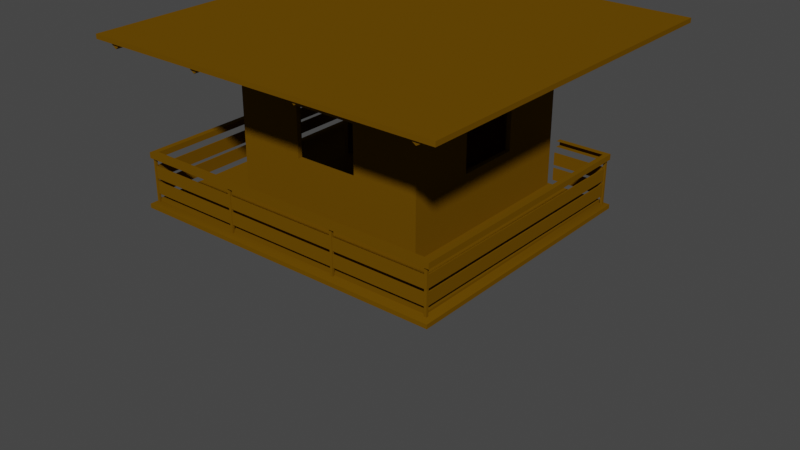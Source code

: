 # Source: House.blend  (saved by Blender 2.80.75; exported with 4.5.12 LTS)
import bpy
from mathutils import Matrix  # noqa: F401  (used for matrix-valued properties, if any)

bpy.ops.wm.read_factory_settings(use_empty=True)
scene = bpy.context.scene
scene.name = 'Scene'

# ---- collections
col_collection = bpy.data.collections.new('Collection'); scene.collection.children.link(col_collection)

# ---- images (referenced by path relative to the original .blend; pixels are not part of the script)
import os
ASSET_DIR = os.environ.get("B2B_ASSET_DIR", "")  # directory of the original .blend (textures are referenced by path, not embedded)
HERE = os.path.dirname(os.path.abspath(__file__))  # packed textures are extracted next to this script under _unpacked/

def load_image(name, relpath, width, height, colorspace="sRGB"):
    """Load a texture the original file referenced (path relative to the .blend, or extracted next to this script)."""
    p = next((c for c in (os.path.join(HERE, relpath), os.path.join(ASSET_DIR, relpath)) if relpath and os.path.exists(c)), "")
    if p:
        img = bpy.data.images.load(p, check_existing=True)
        img.name = name
    else:  # same state as the original file: an image datablock whose file is absent (Cycles renders it pink)
        img = bpy.data.images.new(name, width, height)
        img.source = "FILE"
        img.filepath = "//" + (relpath or name)
    img.colorspace_settings.name = colorspace
    return img
img_wood_2_jpg_001 = load_image('wood 2.jpg.001', 'wood 2.jpg', 1024, 1024, 'sRGB')

# ---- materials (node trees are filled in below, after node groups)
mat_material = bpy.data.materials.new('Material')
mat_material.use_transparent_shadow = False
mat_material.diffuse_color = (0.1424, 0.06906, 0.001173, 1.0)

# ---- material node trees

# ---- world
world_world = bpy.data.worlds.new('World'); scene.world = world_world
world_world.use_nodes = True; world_world.node_tree.nodes.clear()
_N = world_world.node_tree.nodes; _L = world_world.node_tree.links
n0 = _N.new('ShaderNodeOutputWorld'); n0.name = 'World Output'; n0.location = (300, 300)
n1 = _N.new('ShaderNodeBackground'); n1.name = 'Background'; n1.location = (10, 300)
n1.inputs[0].default_value = (0.05088, 0.05088, 0.05088, 1.0)
_L.new(n1.outputs[0], n0.inputs[0])
n0.is_active_output = True
world_world.color = (0.05088, 0.05088, 0.05088)
world_world.use_sun_shadow = False
world_world.sun_shadow_jitter_overblur = 0.0

# ---- meshes
me_watchtower = bpy.data.meshes.new('watchtower')
me_watchtower.from_pydata([(-2.111, 2.111, 7.596), (2.111, 2.111, 7.596), (2.111, -2.111, 7.596), (-2.111, -2.111, 7.596), (2.111, -2.111, 7.648), (-2.111, -2.111, 7.648), (-2.111, 2.111, 7.648), (2.111, 2.111, 7.648), (-1.136, -1.136, 5.834), (1.136, -1.136, 5.834), (-1.136, -1.136, 7.625), (1.136, -1.136, 7.625), (-1.136, 1.136, 5.834), (1.136, 1.136, 5.834), (-1.136, 1.136, 7.625), (1.136, 1.136, 7.625), (-1.083, -1.083, 5.834), (1.083, -1.083, 5.834), (-1.083, -1.083, 7.411), (1.083, -1.083, 7.411), (-1.083, 1.082, 5.834), (1.083, 1.082, 5.834), (1.083, 1.082, 7.411), (-1.083, 1.082, 7.411), (-0.3698, -1.136, 7.043), (0.3698, -1.136, 7.043), (-0.3698, 1.136, 7.043), (0.3698, 1.136, 7.043), (1.136, 0.3697, 7.043), (1.136, -0.3699, 7.043), (-1.136, -0.3699, 7.043), (-1.136, 0.3697, 7.043), (-0.3698, -1.083, 7.043), (0.3698, -1.083, 7.043), (-0.3698, 1.082, 7.043), (0.3698, 1.082, 7.043), (1.083, 0.3697, 7.043), (1.083, -0.3699, 7.043), (-1.083, 0.3697, 7.043), (-1.083, -0.3699, 7.043), (-0.3698, -1.136, 6.477), (0.3698, -1.136, 6.477), (-0.3698, 1.136, 6.477), (0.3698, 1.136, 6.477), (1.136, 0.3697, 6.477), (1.136, -0.3699, 6.477), (-1.136, -0.3699, 5.834), (-1.136, 0.3697, 5.834), (-0.3698, -1.083, 6.477), (0.3698, -1.083, 6.477), (-0.3698, 1.082, 6.477), (0.3698, 1.082, 6.477), (1.083, 0.3697, 6.477), (1.083, -0.3699, 6.477), (-1.083, 0.3697, 5.834), (-1.083, -0.3699, 5.834), (-1.089, 1.086, 5.773), (-1.146, -1.129, 5.819), (-1.089, -1.09, 5.773), (-1.129, 1.089, 5.773), (-1.129, 1.146, 5.819), (1.174, 1.146, 5.819), (1.113, 1.129, 5.744), (-1.139, 1.13, 5.778), (-1.139, 1.782, 5.778), (-1.161, 1.789, 5.773), (-1.817, 1.789, 5.773), (-1.817, 1.789, 5.834), (-1.161, 1.789, 5.834), (1.77, -1.774, 5.773), (-1.817, -1.777, 5.834), (1.77, 1.166, 5.834), (1.77, -1.774, 5.834), (1.801, -1.775, 5.801), (1.801, -1.803, 5.795), (1.772, -1.803, 5.795), (1.772, -1.775, 5.808), (1.801, -1.775, 6.339), (1.801, -1.803, 6.339), (1.772, -1.803, 6.339), (1.772, -1.775, 6.339), (-1.797, 1.785, 5.899), (-1.797, 1.785, 6.04), (-1.797, 1.801, 6.04), (-1.797, 1.801, 5.899), (-1.148, 1.785, 5.899), (-1.148, 1.785, 6.04), (-1.148, 1.801, 6.04), (-1.148, 1.801, 5.899), (1.772, -1.796, 6.213), (1.772, -1.796, 6.074), (1.772, -1.782, 6.074), (1.772, -1.782, 6.213), (-1.797, -1.796, 6.213), (-1.797, -1.796, 6.074), (-1.797, -1.782, 6.074), (-1.797, -1.782, 6.213), (1.772, -1.796, 6.038), (1.772, -1.796, 5.899), (1.772, -1.782, 5.899), (1.772, -1.782, 6.038), (-1.797, -1.796, 6.038), (-1.797, -1.796, 5.899), (-1.797, -1.782, 5.899), (-1.797, -1.782, 6.038), (-1.805, 1.779, 6.213), (-1.805, 1.779, 6.074), (-1.817, 1.779, 6.074), (-1.817, 1.779, 6.213), (-1.805, -1.775, 6.213), (-1.805, -1.775, 6.074), (-1.817, -1.775, 6.074), (-1.817, -1.775, 6.213), (-1.805, 1.779, 6.038), (-1.805, 1.779, 5.899), (-1.817, 1.779, 5.899), (-1.817, 1.779, 6.038), (-1.805, -1.775, 6.038), (-1.805, -1.775, 5.899), (-1.817, -1.775, 5.899), (-1.817, -1.775, 6.038), (-0.6674, -1.775, 5.794), (-0.6674, -1.803, 5.794), (-0.6958, -1.803, 5.794), (-0.6958, -1.775, 5.794), (-0.6674, -1.775, 6.339), (-0.6674, -1.803, 6.339), (-0.6958, -1.803, 6.339), (-0.6958, -1.775, 6.339), (-1.119, 1.807, 5.78), (-1.119, 1.779, 5.78), (-1.148, 1.779, 5.78), (-1.148, 1.807, 5.78), (-1.119, 1.807, 6.339), (-1.119, 1.779, 6.339), (-1.148, 1.779, 6.339), (-1.148, 1.807, 6.339), (-1.797, 0.01614, 5.805), (-1.797, -0.01228, 5.805), (-1.825, -0.01228, 5.805), (-1.825, 0.01614, 5.805), (-1.797, 0.01614, 6.339), (-1.797, -0.01228, 6.339), (-1.825, -0.01228, 6.339), (-1.825, 0.01614, 6.339), (-1.797, -1.775, 5.805), (-1.797, -1.803, 5.794), (-1.825, -1.803, 5.794), (-1.825, -1.775, 5.805), (-1.797, -1.775, 6.339), (-1.797, -1.803, 6.339), (-1.825, -1.803, 6.339), (-1.825, -1.775, 6.339), (-1.797, 1.807, 5.793), (-1.797, 1.779, 5.805), (-1.825, 1.779, 5.803), (-1.825, 1.807, 5.794), (-1.797, 1.807, 6.339), (-1.797, 1.779, 6.339), (-1.825, 1.779, 6.339), (-1.825, 1.807, 6.339), (1.835, -1.823, 3.748), (1.778, -1.138, 3.748), (-1.159, 1.76, 6.301), (-1.131, 1.76, 6.365), (-1.131, 1.831, 6.365), (-1.159, 1.831, 6.301), (-1.785, 1.76, 6.365), (-1.785, 1.76, 6.301), (-1.851, 1.831, 6.365), (-1.851, 1.831, 6.301), (-1.785, -1.758, 6.301), (-1.785, -1.758, 6.365), (-1.851, -1.823, 6.365), (-1.851, -1.823, 6.301), (1.778, -1.758, 6.365), (1.835, -1.823, 6.365), (1.835, -1.823, 6.301), (1.778, -1.758, 6.301), (1.778, 1.122, 6.365), (1.835, 1.189, 6.365), (1.835, 1.189, 6.301), (1.778, 1.122, 6.301), (1.221, 1.122, 6.365), (1.221, 1.189, 6.365), (1.221, 1.189, 6.301), (1.849, -1.138, 3.169), (-1.817, 1.783, 5.808), (-1.817, -1.777, 5.808), (-1.867, -1.873, 5.788), (1.77, -1.774, 5.808), (1.862, -1.873, 5.788), (1.862, -1.873, 5.74), (1.862, 1.214, 5.74), (1.77, 1.166, 5.809), (1.862, 1.214, 5.788), (1.221, 1.166, 5.808), (1.221, 1.214, 5.788), (1.221, 1.214, 5.74), (1.779, -1.775, 6.038), (1.779, -1.775, 5.899), (1.792, -1.775, 5.899), (1.792, -1.775, 6.038), (1.794, 1.133, 6.038), (1.794, 1.133, 5.899), (1.807, 1.133, 5.899), (1.807, 1.133, 6.038), (1.779, -1.775, 6.213), (1.779, -1.775, 6.074), (1.792, -1.775, 6.074), (1.792, -1.775, 6.213), (1.794, 1.133, 6.213), (1.794, 1.133, 6.074), (1.807, 1.133, 6.074), (1.807, 1.133, 6.213), (0.6596, -1.775, 6.339), (0.6596, -1.803, 6.339), (0.688, -1.803, 6.339), (0.688, -1.775, 6.339), (0.6596, -1.775, 5.794), (0.6596, -1.803, 5.794), (0.688, -1.803, 5.794), (0.688, -1.775, 5.794), (1.818, 1.162, 5.793), (1.818, 1.133, 5.793), (1.789, 1.133, 5.803), (1.789, 1.162, 5.803), (1.818, 1.162, 6.315), (1.818, 1.133, 6.315), (1.789, 1.133, 6.315), (1.789, 1.162, 6.315), (1.191, 1.153, 5.899), (1.191, 1.142, 5.899), (1.191, 1.142, 6.04), (1.191, 1.153, 6.04), (1.789, 1.153, 5.899), (1.789, 1.142, 5.899), (1.789, 1.142, 6.04), (1.789, 1.153, 6.04), (1.77, 1.166, 5.773), (1.221, 1.166, 5.773), (-1.161, 1.166, 5.834), (1.789, 1.153, 6.217), (1.789, 1.142, 6.217), (1.789, 1.142, 6.076), (1.789, 1.153, 6.076), (1.191, 1.153, 6.217), (1.191, 1.142, 6.217), (1.191, 1.142, 6.076), (1.191, 1.153, 6.076), (-1.148, 1.801, 6.076), (-1.148, 1.801, 6.217), (-1.148, 1.785, 6.217), (-1.148, 1.785, 6.076), (-1.797, 1.801, 6.076), (-1.797, 1.801, 6.217), (-1.797, 1.785, 6.217), (-1.797, 1.785, 6.076), (1.834, 2.089, 7.586), (1.969, 2.089, 7.586), (1.9, 2.089, 7.544), (1.9, -2.086, 7.544), (1.969, -2.086, 7.586), (1.834, -2.086, 7.586), (-1.785, -2.086, 7.586), (-1.912, -2.086, 7.586), (-1.848, -2.086, 7.538), (-1.848, 2.089, 7.538), (-1.912, 2.089, 7.586), (-1.785, 2.089, 7.586), (0.6305, 2.093, 7.599), (0.5027, 2.093, 7.599), (0.5674, 2.093, 7.55), (0.5674, -2.083, 7.55), (0.5027, -2.083, 7.599), (0.6305, -2.083, 7.599), (-0.6445, -2.085, 7.592), (-0.7723, -2.085, 7.592), (-0.7076, -2.085, 7.544), (-0.7076, 2.091, 7.544), (-0.7723, 2.091, 7.592), (-0.6445, 2.091, 7.592), (2.111, 2.111, 7.596), (2.111, 2.111, 7.596), (2.111, -2.111, 7.596), (2.111, -2.111, 7.596), (-2.111, 2.111, 7.596), (-2.111, 2.111, 7.596), (-2.111, -2.111, 7.596), (-2.111, -2.111, 7.596), (-2.111, -2.111, 7.648), (-2.111, -2.111, 7.648), (2.111, -2.111, 7.648), (2.111, -2.111, 7.648), (-2.111, 2.111, 7.648), (-2.111, 2.111, 7.648), (2.111, 2.111, 7.648), (2.111, 2.111, 7.648), (-1.083, -1.083, 7.411), (-1.083, -1.083, 7.411), (1.083, -1.083, 7.411), (1.083, -1.083, 7.411), (-1.083, 1.082, 7.411), (-1.083, 1.082, 7.411), (-0.3698, -1.136, 7.043), (-0.3698, -1.136, 7.043), (0.3698, -1.136, 7.043), (0.3698, -1.136, 7.043), (-0.3698, 1.136, 7.043), (-0.3698, 1.136, 7.043), (0.3698, 1.136, 7.043), (0.3698, 1.136, 7.043), (1.136, 0.3697, 7.043), (1.136, 0.3697, 7.043), (1.136, -0.3699, 7.043), (1.136, -0.3699, 7.043), (-1.136, -0.3699, 7.043), (-1.136, -0.3699, 7.043), (-1.136, 0.3697, 7.043), (-1.136, 0.3697, 7.043), (-0.3698, -1.083, 7.043), (-0.3698, -1.083, 7.043), (0.3698, -1.083, 7.043), (0.3698, -1.083, 7.043), (-0.3698, 1.082, 7.043), (-0.3698, 1.082, 7.043), (0.3698, 1.082, 7.043), (0.3698, 1.082, 7.043), (1.083, 0.3697, 7.043), (1.083, 0.3697, 7.043), (1.083, -0.3699, 7.043), (1.083, -0.3699, 7.043), (-1.083, 0.3697, 7.043), (-1.083, 0.3697, 7.043), (-1.083, -0.3699, 7.043), (-1.083, -0.3699, 7.043), (-0.3698, -1.136, 6.477), (-0.3698, -1.136, 6.477), (0.3698, -1.136, 6.477), (0.3698, -1.136, 6.477), (-0.3698, 1.136, 6.477), (-0.3698, 1.136, 6.477), (0.3698, 1.136, 6.477), (0.3698, 1.136, 6.477), (1.136, 0.3697, 6.477), (1.136, 0.3697, 6.477), (1.136, -0.3699, 6.477), (1.136, -0.3699, 6.477), (-1.136, -0.3699, 5.834), (-1.136, 0.3697, 5.834), (-0.3698, -1.083, 6.477), (-0.3698, -1.083, 6.477), (0.3698, -1.083, 6.477), (0.3698, -1.083, 6.477), (-0.3698, 1.082, 6.477), (-0.3698, 1.082, 6.477), (0.3698, 1.082, 6.477), (0.3698, 1.082, 6.477), (1.083, 0.3697, 6.477), (1.083, 0.3697, 6.477), (1.083, -0.3699, 6.477), (1.083, -0.3699, 6.477), (-1.083, 0.3697, 5.834), (-1.083, -0.3699, 5.834), (1.083, 1.082, 7.411), (1.083, 1.082, 7.411), (1.136, 1.136, 5.834), (1.136, 1.136, 7.625), (1.136, -1.136, 5.834), (1.136, -1.136, 7.625), (-1.136, 1.136, 5.834), (-1.136, 1.136, 7.625), (-1.136, -1.136, 5.834), (-1.136, -1.136, 7.625), (1.083, -1.083, 5.834), (-1.083, -1.083, 5.834), (1.083, 1.082, 5.834), (-1.083, 1.082, 5.834), (-1.129, 1.113, 5.744), (-1.139, 1.782, 5.728), (-1.139, 1.13, 5.728), (-0.9384, 1.13, 5.778), (-1.139, 1.13, 5.778), (-1.161, 1.789, 5.773), (-1.161, 1.789, 5.773), (-1.817, 1.789, 5.773), (-1.817, 1.789, 5.773), (-1.817, 1.789, 5.834), (-1.817, 1.789, 5.834), (-1.161, 1.789, 5.834), (-1.161, 1.789, 5.834), (1.77, -1.774, 5.773), (1.77, -1.774, 5.773), (1.77, -1.774, 5.773), (-1.817, -1.777, 5.773), (-1.817, -1.777, 5.773), (-1.817, -1.777, 5.834), (-1.817, -1.777, 5.834), (1.77, -1.774, 5.834), (1.77, -1.774, 5.834), (1.77, 1.166, 5.834), (1.77, 1.166, 5.834), (1.801, -1.803, 5.795), (1.801, -1.803, 6.339), (1.801, -1.775, 5.801), (1.801, -1.775, 6.339), (1.772, -1.803, 5.795), (1.772, -1.803, 6.339), (1.772, -1.775, 5.808), (1.772, -1.775, 6.339), (-1.797, 1.785, 6.04), (-1.148, 1.785, 6.04), (-1.797, 1.785, 5.899), (-1.148, 1.785, 5.899), (-1.797, 1.801, 6.04), (-1.148, 1.801, 6.04), (-1.797, 1.801, 5.899), (-1.148, 1.801, 5.899), (1.772, -1.796, 6.074), (-1.797, -1.796, 6.074), (1.772, -1.796, 6.213), (-1.797, -1.796, 6.213), (1.772, -1.782, 6.074), (-1.797, -1.782, 6.074), (1.772, -1.782, 6.213), (-1.797, -1.782, 6.213), (1.772, -1.796, 5.899), (-1.797, -1.796, 5.899), (1.772, -1.796, 6.038), (-1.797, -1.796, 6.038), (1.772, -1.782, 5.899), (-1.797, -1.782, 5.899), (1.772, -1.782, 6.038), (-1.797, -1.782, 6.038), (-1.805, 1.779, 6.074), (-1.805, -1.775, 6.074), (-1.805, 1.779, 6.213), (-1.805, -1.775, 6.213), (-1.817, 1.779, 6.074), (-1.817, -1.775, 6.074), (-1.817, 1.779, 6.213), (-1.817, -1.775, 6.213), (-1.805, 1.779, 5.899), (-1.805, -1.775, 5.899), (-1.805, 1.779, 6.038), (-1.805, -1.775, 6.038), (-1.817, 1.779, 5.899), (-1.817, -1.775, 5.899), (-1.817, 1.779, 6.038), (-1.817, -1.775, 6.038), (-0.6674, -1.803, 5.794), (-0.6674, -1.803, 6.339), (-0.6674, -1.775, 5.794), (-0.6674, -1.775, 6.339), (-0.6958, -1.803, 5.794), (-0.6958, -1.803, 6.339), (-0.6958, -1.775, 5.794), (-0.6958, -1.775, 6.339), (-1.119, 1.779, 5.78), (-1.119, 1.779, 6.339), (-1.119, 1.807, 5.78), (-1.119, 1.807, 6.339), (-1.148, 1.779, 5.78), (-1.148, 1.779, 6.339), (-1.148, 1.807, 5.78), (-1.148, 1.807, 6.339), (-1.797, -0.01228, 5.805), (-1.797, -0.01228, 6.339), (-1.797, 0.01614, 5.805), (-1.797, 0.01614, 6.339), (-1.825, -0.01228, 5.805), (-1.825, -0.01228, 6.339), (-1.825, 0.01614, 5.805), (-1.825, 0.01614, 6.339), (-1.797, -1.803, 5.794), (-1.797, -1.803, 6.339), (-1.797, -1.775, 5.805), (-1.797, -1.775, 6.339), (-1.825, -1.803, 5.794), (-1.825, -1.803, 6.339), (-1.825, -1.775, 5.805), (-1.825, -1.775, 6.339), (-1.797, 1.779, 5.805), (-1.797, 1.779, 6.339), (-1.797, 1.807, 5.793), (-1.797, 1.807, 6.339), (-1.825, 1.779, 5.803), (-1.825, 1.779, 6.339), (-1.825, 1.807, 5.794), (-1.825, 1.807, 6.339), (-1.159, 1.76, 6.301), (-1.159, 1.831, 6.301), (-1.131, 1.76, 6.365), (-1.785, 1.76, 6.365), (-1.785, 1.76, 6.365), (-1.851, -1.823, 6.365), (-1.851, -1.823, 6.365), (1.835, -1.823, 6.365), (1.835, -1.823, 6.365), (1.835, 1.189, 6.301), (1.835, 1.189, 6.301), (1.221, 1.189, 6.301), (1.778, 1.122, 6.301), (1.778, 1.122, 6.301), (1.221, 1.122, 6.301), (-1.817, 1.783, 5.808), (-1.867, -1.873, 5.788), (-1.867, -1.873, 5.788), (1.862, -1.873, 5.788), (1.862, -1.873, 5.788), (-1.867, -1.873, 5.74), (-1.867, -1.873, 5.74), (-1.817, -1.777, 5.785), (1.862, -1.873, 5.74), (1.862, 1.214, 5.74), (1.862, 1.214, 5.74), (1.862, 1.214, 5.74), (1.779, -1.775, 6.038), (1.794, 1.133, 6.038), (1.779, -1.775, 5.899), (1.794, 1.133, 5.899), (1.792, -1.775, 6.038), (1.807, 1.133, 6.038), (1.792, -1.775, 5.899), (1.807, 1.133, 5.899), (1.779, -1.775, 6.213), (1.794, 1.133, 6.213), (1.779, -1.775, 6.074), (1.794, 1.133, 6.074), (1.792, -1.775, 6.213), (1.807, 1.133, 6.213), (1.792, -1.775, 6.074), (1.807, 1.133, 6.074), (0.6596, -1.775, 6.339), (0.6596, -1.775, 5.794), (0.6596, -1.803, 6.339), (0.6596, -1.803, 5.794), (0.688, -1.775, 6.339), (0.688, -1.775, 5.794), (0.688, -1.803, 6.339), (0.688, -1.803, 5.794), (1.818, 1.133, 5.793), (1.818, 1.133, 6.315), (1.818, 1.162, 5.793), (1.818, 1.162, 6.315), (1.789, 1.133, 5.803), (1.789, 1.133, 6.315), (1.789, 1.162, 5.803), (1.789, 1.162, 6.315), (1.191, 1.153, 5.899), (1.789, 1.153, 5.899), (1.191, 1.142, 5.899), (1.789, 1.142, 5.899), (1.191, 1.153, 6.04), (1.789, 1.153, 6.04), (1.191, 1.142, 6.04), (1.789, 1.142, 6.04), (1.778, -1.758, 6.301), (1.778, -1.758, 6.301), (1.835, 1.189, 6.365), (1.835, 1.189, 6.365), (-1.785, 1.76, 6.301), (-1.785, 1.76, 6.301), (-1.131, 1.831, 6.365), (-1.851, 1.831, 6.365), (-1.851, 1.831, 6.365), (1.221, 1.214, 5.74), (1.862, 1.214, 5.788), (1.862, 1.214, 5.788), (-1.867, 1.837, 5.788), (-1.867, 1.837, 5.788), (-1.867, 1.837, 5.74), (-1.785, -1.758, 6.301), (-1.785, -1.758, 6.301), (-1.851, 1.831, 6.301), (-1.851, 1.831, 6.301), (-1.851, -1.823, 6.301), (-1.851, -1.823, 6.301), (-1.785, -1.758, 6.365), (-1.785, -1.758, 6.365), (-1.817, 1.761, 5.785), (1.221, 1.214, 5.788), (1.778, -1.758, 6.365), (1.778, -1.758, 6.365), (1.778, 1.122, 6.365), (1.778, 1.122, 6.365), (1.835, -1.823, 6.301), (1.835, -1.823, 6.301), (1.221, 1.189, 6.365), (1.77, 1.166, 5.773), (1.77, 1.166, 5.773), (1.77, 1.166, 5.773), (1.77, 1.166, 5.773), (-1.161, 1.166, 5.773), (-1.161, 1.166, 5.773), (-1.161, 1.166, 5.834), (-1.161, 1.166, 5.834), (1.789, 1.142, 6.217), (1.191, 1.142, 6.217), (1.789, 1.153, 6.217), (1.191, 1.153, 6.217), (1.789, 1.142, 6.076), (1.191, 1.142, 6.076), (1.789, 1.153, 6.076), (1.191, 1.153, 6.076), (-1.148, 1.801, 6.076), (-1.797, 1.801, 6.076), (-1.148, 1.801, 6.217), (-1.797, 1.801, 6.217), (-1.148, 1.785, 6.076), (-1.797, 1.785, 6.076), (-1.148, 1.785, 6.217), (-1.797, 1.785, 6.217), (-1.145, 1.183, 6.365), (-1.145, 1.254, 6.365), (-1.145, 1.254, 6.301), (-1.145, 1.183, 6.301), (1.9, -2.086, 7.544), (1.9, -2.086, 7.544), (1.834, -2.086, 7.586), (1.969, -2.086, 7.586), (1.9, 2.089, 7.544), (1.9, 2.089, 7.544), (1.969, 2.089, 7.586), (1.834, 2.089, 7.586), (-1.848, 2.089, 7.538), (-1.848, 2.089, 7.538), (-1.785, 2.089, 7.586), (-1.912, 2.089, 7.586), (-1.848, -2.086, 7.538), (-1.848, -2.086, 7.538), (-1.912, -2.086, 7.586), (-1.785, -2.086, 7.586), (0.5674, -2.083, 7.55), (0.5674, -2.083, 7.55), (0.6305, -2.083, 7.599), (0.5027, -2.083, 7.599), (0.5674, 2.093, 7.55), (0.5674, 2.093, 7.55), (0.5027, 2.093, 7.599), (0.6305, 2.093, 7.599), (-0.7076, 2.091, 7.544), (-0.7076, 2.091, 7.544), (-0.6445, 2.091, 7.592), (-0.7723, 2.091, 7.592), (-0.7076, -2.085, 7.544), (-0.7076, -2.085, 7.544), (-0.7723, -2.085, 7.592), (-0.6445, -2.085, 7.592)], [(56, 58), (59, 378), (381, 63), (515, 239), (505, 580), (392, 512), (383, 386), (585, 502), (392, 239), (69, 590)], [(0, 1, 2, 3), (284, 4, 5, 288), (6, 286, 289, 290), (287, 294, 7, 282), (283, 296, 292, 285), (297, 295, 291, 293), (25, 11, 10, 24), (15, 27, 26, 14), (369, 29, 28, 367), (371, 31, 30, 373), (19, 33, 32, 18), (35, 22, 302, 34), (37, 300, 364, 36), (298, 39, 38, 23), (316, 318, 332, 334), (10, 8, 40, 24), (9, 41, 40, 8), (9, 11, 25, 41), (26, 42, 12, 14), (43, 13, 12, 42), (15, 13, 43, 27), (28, 44, 366, 367), (45, 368, 366, 44), (369, 368, 45, 29), (372, 373, 30, 46), (371, 370, 47, 31), (32, 48, 16, 18), (49, 17, 16, 48), (19, 17, 49, 33), (50, 34, 302, 20), (21, 51, 50, 20), (21, 22, 35, 51), (52, 36, 364, 376), (374, 53, 52, 376), (374, 300, 37, 53), (38, 54, 377, 23), (298, 375, 55, 39), (362, 333, 319, 349), (348, 317, 335, 363), (310, 342, 356, 326), (340, 354, 357, 343), (308, 324, 355, 341), (309, 311, 327, 325), (304, 320, 322, 306), (307, 323, 352, 338), (336, 339, 353, 350), (337, 351, 321, 305), (344, 358, 360, 346), (314, 347, 361, 330), (312, 315, 331, 328), (345, 313, 329, 359), (299, 303, 365, 301), (380, 382, 64, 379), (394, 70, 67, 385), (66, 387, 68, 65), (400, 592, 593, 595), (591, 71, 72, 391), (393, 398, 396, 395), (399, 401, 241, 397), (73, 77, 78, 402), (74, 403, 79, 75), (406, 407, 80, 408), (405, 404, 76, 409), (81, 85, 86, 410), (82, 411, 87, 83), (414, 415, 88, 416), (413, 412, 84, 417), (89, 93, 94, 418), (90, 419, 95, 91), (422, 423, 96, 424), (421, 420, 92, 425), (97, 101, 102, 426), (98, 427, 103, 99), (430, 431, 104, 432), (429, 428, 100, 433), (105, 109, 110, 434), (106, 435, 111, 107), (438, 439, 112, 440), (437, 436, 108, 441), (113, 117, 118, 442), (114, 443, 119, 115), (446, 447, 120, 448), (445, 444, 116, 449), (121, 125, 126, 450), (122, 451, 127, 123), (454, 455, 128, 456), (453, 452, 124, 457), (129, 133, 134, 458), (130, 459, 135, 131), (462, 463, 136, 464), (461, 460, 132, 465), (137, 141, 142, 466), (138, 467, 143, 139), (470, 471, 144, 472), (469, 468, 140, 473), (145, 149, 150, 474), (146, 475, 151, 147), (478, 479, 152, 480), (477, 476, 148, 481), (153, 157, 158, 482), (154, 483, 159, 155), (486, 487, 160, 488), (485, 484, 156, 489), (164, 167, 168, 163), (165, 169, 494, 492), (166, 574, 564, 563), (490, 562, 575, 491), (493, 578, 171, 561), (169, 173, 172, 494), (170, 174, 495, 565), (562, 573, 577, 575), (579, 583, 558, 572), (173, 176, 582, 172), (576, 587, 497, 496), (573, 557, 586, 577), (175, 584, 503, 178), (176, 180, 179, 582), (177, 500, 559, 498), (557, 182, 181, 586), (180, 588, 183, 179), (499, 185, 184, 560), (182, 504, 501, 181), (569, 189, 188, 187), (571, 511, 506, 570), (189, 191, 190, 188), (510, 513, 508, 507), (191, 195, 194, 190), (192, 193, 567, 509), (195, 581, 196, 194), (514, 198, 197, 568), (202, 206, 203, 199), (204, 200, 517, 518), (205, 201, 519, 520), (522, 521, 523, 524), (210, 214, 211, 207), (212, 208, 525, 526), (213, 209, 527, 528), (530, 529, 531, 532), (218, 222, 219, 215), (220, 216, 533, 534), (221, 217, 535, 536), (538, 537, 539, 540), (223, 227, 228, 541), (224, 542, 229, 225), (545, 546, 230, 547), (544, 543, 226, 548), (234, 238, 235, 231), (236, 232, 549, 550), (237, 233, 551, 552), (554, 553, 555, 556), (566, 516, 589, 240), (241, 389, 388), (388, 397, 241), (384, 390, 596, 594), (242, 246, 247, 597), (243, 598, 248, 244), (601, 602, 249, 603), (600, 599, 245, 604), (253, 257, 254, 250), (255, 251, 605, 606), (256, 252, 607, 608), (610, 609, 611, 612), (613, 614, 615, 616), (259, 262, 617, 260), (621, 261, 263, 258), (265, 268, 625, 266), (629, 267, 269, 264), (618, 620, 619), (632, 631, 630), (626, 628, 627), (624, 623, 622), (637, 271, 270), (275, 274, 273), (633, 272, 640, 635), (636, 639, 638, 634), (277, 280, 641, 278), (645, 279, 281, 276), (648, 647, 646), (642, 644, 643)])
me_watchtower.polygons.foreach_set('use_smooth', [True] * 179)
_uv = me_watchtower.uv_layers.new(name='Bake')
_uv.uv.foreach_set('vector', [0.263, 0.0004118, 0.263, 0.263, 0.0004119, 0.263, 0.0004118, 0.0004119, 0.1071, 0.8236, 0.1059, 0.8341, 0.02425, 0.8341, 0.02549, 0.8236, 0.7185, 0.8757, 0.7172, 0.8862, 0.6356, 0.8862, 0.6368, 0.8757, 0.4877, 0.3732, 0.4889, 0.3627, 0.5705, 0.3627, 0.5693, 0.3732, 0.881, 0.2754, 0.8798, 0.2859, 0.7981, 0.2859, 0.7994, 0.2754, 0.263, 0.5263, 0.0004119, 0.5263, 0.0004118, 0.2638, 0.263, 0.2638, 0.5813, 0.2268, 0.6289, 0.263, 0.4877, 0.263, 0.5353, 0.2268, 0.599, 0.1507, 0.5629, 0.1031, 0.5629, 0.0571, 0.599, 0.009444, 0.3992, 0.5977, 0.4469, 0.5616, 0.4929, 0.5616, 0.5406, 0.5977, 0.629, 0.3741, 0.5813, 0.4103, 0.5353, 0.4103, 0.4877, 0.3741, 0.6395, 0.621, 0.6166, 0.5767, 0.6166, 0.5307, 0.6395, 0.4863, 0.4895, 0.6738, 0.5339, 0.6967, 0.3992, 0.6967, 0.4436, 0.6738, 0.1726, 0.55, 0.1283, 0.5271, 0.263, 0.5271, 0.2186, 0.55, 0.4877, 0.3619, 0.532, 0.339, 0.578, 0.339, 0.6223, 0.3619, 0.01165, 0.9806, 0.04585, 0.9806, 0.04606, 0.9851, 0.01185, 0.9851, 0.4877, 0.263, 0.4877, 0.1516, 0.5353, 0.1916, 0.5353, 0.2268, 0.6289, 0.1516, 0.5813, 0.1916, 0.5353, 0.1916, 0.4877, 0.1516, 0.6289, 0.1516, 0.6289, 0.263, 0.5813, 0.2268, 0.5813, 0.1916, 0.5629, 0.0571, 0.5277, 0.0571, 0.4877, 0.009444, 0.599, 0.009444, 0.5277, 0.1031, 0.4877, 0.1507, 0.4877, 0.009444, 0.5277, 0.0571, 0.599, 0.1507, 0.4877, 0.1507, 0.5277, 0.1031, 0.5629, 0.1031, 0.4929, 0.5616, 0.4929, 0.5264, 0.5406, 0.4863, 0.5406, 0.5977, 0.4469, 0.5264, 0.3992, 0.4863, 0.5406, 0.4863, 0.4929, 0.5264, 0.3992, 0.5977, 0.3992, 0.4863, 0.4469, 0.5264, 0.4469, 0.5616, 0.4877, 0.4855, 0.4877, 0.3741, 0.5353, 0.4103, 0.5353, 0.4855, 0.629, 0.3741, 0.629, 0.4855, 0.5813, 0.4855, 0.5813, 0.4103, 0.6166, 0.5307, 0.5814, 0.5307, 0.5414, 0.4863, 0.6395, 0.4863, 0.5814, 0.5767, 0.5414, 0.621, 0.5414, 0.4863, 0.5814, 0.5307, 0.6395, 0.621, 0.5414, 0.621, 0.5814, 0.5767, 0.6166, 0.5767, 0.4436, 0.6386, 0.4436, 0.6738, 0.3992, 0.6967, 0.3992, 0.5986, 0.5339, 0.5986, 0.4895, 0.6386, 0.4436, 0.6386, 0.3992, 0.5986, 0.5339, 0.5986, 0.5339, 0.6967, 0.4895, 0.6738, 0.4895, 0.6386, 0.2186, 0.5852, 0.2186, 0.55, 0.263, 0.5271, 0.263, 0.6252, 0.1283, 0.6252, 0.1726, 0.5852, 0.2186, 0.5852, 0.263, 0.6252, 0.1283, 0.6252, 0.1283, 0.5271, 0.1726, 0.55, 0.1726, 0.5852, 0.578, 0.339, 0.578, 0.2638, 0.6223, 0.2638, 0.6223, 0.3619, 0.4877, 0.3619, 0.4877, 0.2638, 0.532, 0.2638, 0.532, 0.339, 0.6288, 0.3178, 0.6288, 0.3615, 0.6231, 0.3619, 0.6231, 0.3181, 0.6288, 0.2638, 0.6288, 0.3076, 0.6231, 0.3079, 0.6231, 0.2641, 0.5347, 0.6286, 0.5347, 0.5987, 0.5386, 0.5986, 0.5386, 0.6285, 0.5766, 0.962, 0.5769, 0.9575, 0.6112, 0.9575, 0.6109, 0.962, 0.4842, 0.04038, 0.4803, 0.04024, 0.4803, 0.01027, 0.4842, 0.01041, 0.9487, 0.9661, 0.9829, 0.9661, 0.9831, 0.9706, 0.9489, 0.9706, 0.5766, 0.9673, 0.5769, 0.9628, 0.6112, 0.9628, 0.6109, 0.9673, 0.4747, 0.04038, 0.4708, 0.04024, 0.4708, 0.01027, 0.4747, 0.01041, 0.5767, 0.9681, 0.611, 0.9681, 0.6112, 0.9726, 0.5769, 0.9726, 0.4756, 0.01027, 0.4795, 0.01041, 0.4795, 0.04038, 0.4756, 0.04024, 0.9838, 0.9577, 0.9836, 0.9621, 0.9493, 0.9621, 0.9496, 0.9577, 0.6297, 0.3387, 0.6297, 0.3088, 0.6336, 0.3087, 0.6336, 0.3386, 0.08128, 0.9851, 0.04708, 0.9851, 0.04688, 0.9806, 0.08108, 0.9806, 0.6336, 0.2779, 0.6336, 0.3078, 0.6297, 0.3079, 0.6297, 0.278, 0.2638, 0.4863, 0.3984, 0.4863, 0.3984, 0.621, 0.2638, 0.621, 0.9604, 0.9979, 0.9606, 0.9939, 0.9916, 0.9939, 0.9913, 0.9979, 0.8053, 0.887, 0.8065, 0.8766, 0.8867, 0.8766, 0.8856, 0.887, 0.613, 0.9866, 0.6132, 0.9822, 0.6473, 0.9822, 0.6472, 0.9866, 0.2727, 0.8818, 0.2717, 0.8912, 0.199, 0.8912, 0.2, 0.8818, 0.722, 0.8581, 0.7209, 0.8675, 0.6481, 0.8675, 0.6491, 0.8581, 0.8045, 0.8766, 0.8033, 0.887, 0.7228, 0.887, 0.724, 0.8766, 0.4868, 0.0414, 0.4868, 0.2242, 0.3045, 0.2242, 0.2638, 0.0412, 0.3287, 0.6672, 0.3287, 0.6885, 0.326, 0.6883, 0.326, 0.6668, 0.3203, 0.6892, 0.3203, 0.7106, 0.3175, 0.7107, 0.3175, 0.6893, 0.6326, 0.3984, 0.6325, 0.4203, 0.6298, 0.4205, 0.6298, 0.3996, 0.7092, 0.5704, 0.7092, 0.549, 0.712, 0.5494, 0.712, 0.5706, 0.9392, 0.1402, 0.9795, 0.1402, 0.9795, 0.149, 0.9392, 0.149, 0.3103, 0.7586, 0.3277, 0.7586, 0.3278, 0.7609, 0.3104, 0.7609, 0.9392, 0.1508, 0.9795, 0.1508, 0.9795, 0.1596, 0.9392, 0.1596, 0.7553, 0.2746, 0.738, 0.2746, 0.7378, 0.2723, 0.7552, 0.2723, 0.3859, 0.01624, 0.2647, 0.01624, 0.2638, 0.0004118, 0.3849, 0.000412, 0.5431, 0.8814, 0.506, 0.8814, 0.5057, 0.8765, 0.5428, 0.8765, 0.5214, 0.7133, 0.4002, 0.7133, 0.3992, 0.6975, 0.5204, 0.6975, 0.6403, 0.5714, 0.6774, 0.5738, 0.6774, 0.5787, 0.6403, 0.5763, 0.6635, 0.7204, 0.5423, 0.7204, 0.5414, 0.7046, 0.6626, 0.7046, 0.9777, 0.2449, 0.9405, 0.2449, 0.9402, 0.2401, 0.9774, 0.2401, 0.3859, 0.04038, 0.2647, 0.04038, 0.2638, 0.02455, 0.3849, 0.02455, 0.2125, 0.8496, 0.2495, 0.852, 0.2495, 0.8569, 0.2125, 0.8545, 0.6632, 0.737, 0.5423, 0.737, 0.5414, 0.7212, 0.6623, 0.7212, 0.2482, 0.8471, 0.2128, 0.8471, 0.2125, 0.8424, 0.2479, 0.8424, 0.5214, 0.7466, 0.4004, 0.7466, 0.3995, 0.7308, 0.5204, 0.7308, 0.2125, 0.8316, 0.2479, 0.8316, 0.2482, 0.8362, 0.2128, 0.8362, 0.5214, 0.7299, 0.4004, 0.7299, 0.3995, 0.7141, 0.5204, 0.7141, 0.2482, 0.8416, 0.2128, 0.8416, 0.2125, 0.837, 0.2479, 0.837, 0.2321, 0.7453, 0.1112, 0.7453, 0.1103, 0.7295, 0.2312, 0.7295, 0.2125, 0.8261, 0.2479, 0.8261, 0.2482, 0.8307, 0.2128, 0.8307, 0.5375, 0.6745, 0.5375, 0.6959, 0.5347, 0.6961, 0.5347, 0.6747, 0.04098, 0.6752, 0.04098, 0.6966, 0.03819, 0.6967, 0.03819, 0.6753, 0.02596, 0.6752, 0.02596, 0.6966, 0.02317, 0.6967, 0.02317, 0.6753, 0.03456, 0.6967, 0.03456, 0.6753, 0.03736, 0.6752, 0.03736, 0.6966, 0.6372, 0.3395, 0.6372, 0.3612, 0.6344, 0.3614, 0.6344, 0.3397, 0.6363, 0.4327, 0.6363, 0.4543, 0.6334, 0.4545, 0.6334, 0.4328, 0.6365, 0.3741, 0.6365, 0.3958, 0.6337, 0.396, 0.6337, 0.3743, 0.6337, 0.4787, 0.6337, 0.4571, 0.6365, 0.4569, 0.6365, 0.4786, 0.5375, 0.6969, 0.5375, 0.7181, 0.5347, 0.7182, 0.5347, 0.697, 0.5339, 0.6975, 0.5339, 0.7187, 0.5311, 0.7188, 0.5311, 0.6976, 0.7156, 0.5492, 0.7156, 0.5704, 0.7128, 0.5706, 0.7128, 0.5494, 0.7153, 0.5971, 0.7153, 0.5759, 0.7181, 0.5758, 0.7181, 0.597, 0.313, 0.6674, 0.313, 0.6886, 0.3103, 0.6884, 0.3103, 0.6668, 0.3203, 0.6668, 0.3203, 0.6882, 0.3175, 0.6883, 0.3175, 0.6669, 0.6362, 0.3984, 0.6362, 0.4203, 0.6334, 0.4205, 0.6334, 0.3995, 0.7106, 0.5092, 0.7106, 0.4879, 0.7134, 0.4881, 0.7134, 0.5094, 0.6326, 0.4324, 0.6325, 0.4543, 0.6298, 0.4545, 0.6298, 0.4336, 0.7134, 0.5104, 0.7134, 0.5317, 0.7106, 0.5315, 0.7106, 0.5102, 0.3251, 0.6673, 0.3251, 0.6886, 0.3223, 0.6884, 0.3223, 0.6668, 0.3138, 0.6658, 0.3138, 0.6443, 0.3166, 0.6445, 0.3166, 0.666, 0.5434, 0.8379, 0.5072, 0.8379, 0.5071, 0.8333, 0.5414, 0.8333, 0.953, 0.7392, 0.9123, 0.7392, 0.9162, 0.7343, 0.9531, 0.7343, 0.3196, 0.9838, 0.2833, 0.9838, 0.2835, 0.979, 0.3212, 0.979, 0.9782, 0.2927, 0.9424, 0.2927, 0.9379, 0.2879, 0.9781, 0.288, 0.1071, 0.8228, 0.0252, 0.8228, 0.02451, 0.8121, 0.1064, 0.8121, 0.09089, 0.884, 0.0004118, 0.884, 0.001013, 0.8737, 0.07858, 0.8724, 0.1087, 0.7649, 0.02521, 0.7649, 0.02451, 0.754, 0.108, 0.754, 0.1071, 0.7275, 0.03309, 0.7287, 0.0237, 0.7166, 0.1095, 0.7166, 0.02451, 0.7774, 0.1069, 0.7774, 0.1076, 0.7882, 0.0252, 0.7882, 0.5453, 0.8757, 0.6348, 0.8757, 0.6343, 0.886, 0.5571, 0.8872, 0.02451, 0.7422, 0.1084, 0.7422, 0.1091, 0.7532, 0.02522, 0.7532, 0.02675, 0.7305, 0.101, 0.7295, 0.1095, 0.7414, 0.02451, 0.7414, 0.8213, 0.825, 0.8955, 0.825, 0.8961, 0.8347, 0.822, 0.8347, 0.6493, 0.8366, 0.722, 0.8366, 0.7198, 0.8458, 0.6586, 0.8469, 0.0004118, 0.8848, 0.0762, 0.8848, 0.07683, 0.8947, 0.001043, 0.8947, 0.4136, 0.8845, 0.4785, 0.8833, 0.4899, 0.8932, 0.4129, 0.8932, 0.2492, 0.8678, 0.2125, 0.8677, 0.2125, 0.8634, 0.2454, 0.8634, 0.1164, 0.9851, 0.08221, 0.9851, 0.08211, 0.9806, 0.1163, 0.9806, 0.5399, 0.8266, 0.5068, 0.827, 0.5068, 0.8226, 0.5434, 0.8222, 0.352, 0.8872, 0.2738, 0.8872, 0.2764, 0.8773, 0.3433, 0.8762, 0.1095, 0.7157, 0.03671, 0.711, 0.03671, 0.7015, 0.1095, 0.7062, 0.5999, 0.05084, 0.7062, 0.05084, 0.7027, 0.06438, 0.6054, 0.06503, 0.02425, 0.835, 0.09736, 0.835, 0.09798, 0.8445, 0.02487, 0.8445, 0.7228, 0.8633, 0.8218, 0.8633, 0.8213, 0.8746, 0.7359, 0.8758, 0.8443, 0.402, 0.9108, 0.402, 0.9114, 0.4107, 0.8449, 0.4107, 0.5434, 0.8427, 0.5085, 0.8424, 0.5084, 0.8387, 0.5365, 0.8387, 0.1749, 0.9989, 0.1446, 0.9989, 0.1444, 0.995, 0.1747, 0.995, 0.7336, 0.9629, 0.7671, 0.9629, 0.7668, 0.9672, 0.7333, 0.9672, 0.5097, 0.7617, 0.4003, 0.7617, 0.3995, 0.7474, 0.5089, 0.7474, 0.5403, 0.7804, 0.5068, 0.7804, 0.5068, 0.776, 0.5403, 0.776, 0.6516, 0.7522, 0.5422, 0.7522, 0.5414, 0.7379, 0.6507, 0.7379, 0.7336, 0.9577, 0.7671, 0.9577, 0.7668, 0.962, 0.7333, 0.962, 0.6516, 0.7673, 0.5422, 0.7673, 0.5414, 0.753, 0.6507, 0.753, 0.5403, 0.7856, 0.5068, 0.7856, 0.5068, 0.7812, 0.5403, 0.7812, 0.2205, 0.7604, 0.1111, 0.7604, 0.1103, 0.7461, 0.2196, 0.7461, 0.3138, 0.6884, 0.3138, 0.667, 0.3166, 0.6668, 0.3166, 0.6882, 0.02958, 0.6752, 0.02958, 0.6966, 0.02679, 0.6967, 0.02679, 0.6753, 0.03374, 0.6752, 0.03374, 0.6966, 0.03094, 0.6967, 0.03094, 0.6753, 0.7007, 0.2414, 0.7007, 0.2628, 0.6979, 0.263, 0.6979, 0.2415, 0.5303, 0.7198, 0.5303, 0.7408, 0.5275, 0.7409, 0.5275, 0.72, 0.5249, 0.6975, 0.5249, 0.7188, 0.5222, 0.7189, 0.5222, 0.6984, 0.6632, 0.7379, 0.6632, 0.7586, 0.6605, 0.7588, 0.6605, 0.738, 0.5222, 0.7409, 0.5222, 0.7198, 0.5249, 0.7203, 0.5249, 0.7411, 0.9269, 0.9745, 0.9641, 0.9745, 0.9641, 0.9833, 0.9269, 0.9833, 0.7068, 0.5732, 0.693, 0.5732, 0.6929, 0.5714, 0.7067, 0.5714, 0.2163, 0.9834, 0.1791, 0.9834, 0.1791, 0.9746, 0.2163, 0.9746, 0.6921, 0.5732, 0.6783, 0.5732, 0.6782, 0.5714, 0.692, 0.5714, 0.8993, 0.8286, 0.9353, 0.8286, 0.93, 0.8326, 0.8992, 0.8326, 0.3045, 0.2242, 0.3045, 0.263, 0.2638, 0.263, 0.2638, 0.263, 0.2638, 0.0412, 0.3045, 0.2242, 0.5402, 0.7864, 0.5401, 0.7907, 0.5068, 0.7907, 0.5069, 0.7864, 0.7259, 0.02341, 0.7121, 0.02341, 0.712, 0.02161, 0.7258, 0.02161, 0.8051, 0.9833, 0.7679, 0.9833, 0.7679, 0.9745, 0.8051, 0.9745, 0.7406, 0.02341, 0.7268, 0.02341, 0.7267, 0.02161, 0.7405, 0.02161, 0.8889, 0.9745, 0.9261, 0.9745, 0.9261, 0.9833, 0.8889, 0.9833, 0.3278, 0.7578, 0.3104, 0.7578, 0.3103, 0.7555, 0.3277, 0.7555, 0.9392, 0.2002, 0.9795, 0.2002, 0.9795, 0.209, 0.9392, 0.209, 0.7303, 0.06692, 0.7477, 0.06692, 0.7478, 0.06919, 0.7305, 0.06919, 0.9372, 0.04121, 0.9775, 0.04121, 0.9775, 0.04999, 0.9372, 0.04999, 0.6344, 0.3314, 0.6388, 0.3314, 0.6388, 0.3354, 0.6344, 0.3354, 0.6469, 0.8214, 0.5471, 0.8214, 0.5463, 0.8083, 0.6461, 0.8084, 0.09993, 0.8583, 0.001239, 0.8583, 0.0004118, 0.8454, 0.0991, 0.8454, 0.111, 0.815, 0.2109, 0.815, 0.2117, 0.828, 0.1118, 0.828, 0.4032, 0.8435, 0.5023, 0.8435, 0.5032, 0.8565, 0.4041, 0.8565, 0.6339, 0.4213, 0.6382, 0.4239, 0.6298, 0.4239, 0.08609, 0.6123, 0.07815, 0.6123, 0.08217, 0.6093, 0.08217, 0.6237, 0.07815, 0.6207, 0.08609, 0.6207, 0.6298, 0.4251, 0.6382, 0.4251, 0.6339, 0.4277, 0.08217, 0.6161, 0.07815, 0.6131, 0.08609, 0.6131, 0.08609, 0.6199, 0.07815, 0.6199, 0.08217, 0.6169, 0.7569, 0.2575, 0.856, 0.2575, 0.8569, 0.2704, 0.7578, 0.2704, 0.2513, 0.8088, 0.3512, 0.8088, 0.352, 0.8219, 0.2521, 0.8219, 0.4052, 0.8162, 0.5051, 0.8162, 0.5059, 0.8292, 0.406, 0.8292, 0.7569, 0.2437, 0.856, 0.2437, 0.8569, 0.2567, 0.7578, 0.2567, 0.6264, 0.09922, 0.6185, 0.09922, 0.6225, 0.09623, 0.6338, 0.4316, 0.6298, 0.4286, 0.6377, 0.4286])
me_watchtower.materials.append(mat_material)
me_watchtower.use_remesh_preserve_volume = False
me_watchtower.use_remesh_preserve_attributes = False
me_watchtower.use_mirror_vertex_groups = False
me_watchtower.update()

# ---- objects
ob_watchtowerhigh = bpy.data.objects.new('watchtowerHigh', me_watchtower)

# ---- transforms, parenting, visibility, modifiers, constraints
ob_watchtowerhigh.location = (-0.3035, -0.1977, -6.087)
ob_watchtowerhigh.lock_rotations_4d = False
ob_watchtowerhigh.empty_display_type = 'ARROWS'
ob_watchtowerhigh.lineart.crease_threshold = 0.0

# ---- collection membership
col_collection.objects.link(ob_watchtowerhigh)

# ---- scene / render settings (as saved in the file)
scene.frame_start = 1; scene.frame_end = 250; scene.frame_set(1)
scene.render.engine = 'BLENDER_EEVEE_NEXT'
scene.cycles.use_denoising = False
scene.cycles.samples = 128
scene.cycles.sampling_pattern = 'TABULATED_SOBOL'
scene.cycles.use_adaptive_sampling = False
scene.cycles.use_light_tree = False
scene.view_settings.view_transform = 'Filmic'
bpy.context.view_layer.update()

# ---- added for rendering (the .blend has no active camera and no usable light): camera, sun
cam_auto = bpy.data.cameras.new('AutoCamera')
cam_auto.lens = 50.0
cam_auto.sensor_width = 36.0
cam_auto.clip_end = 1000.0
ob_auto_camera = bpy.data.objects.new('AutoCamera', cam_auto)
scene.collection.objects.link(ob_auto_camera)
ob_auto_camera.location = (6.60218, -8.48458, 4.8468)
ob_auto_camera.rotation_euler = (1.09748, -7.21219e-08, 0.694738)
scene.camera = ob_auto_camera
light_auto_sun = bpy.data.lights.new('AutoSun', 'SUN')
light_auto_sun.energy = 3.0
light_auto_sun.angle = 0.0523599
ob_auto_sun = bpy.data.objects.new('AutoSun', light_auto_sun)
scene.collection.objects.link(ob_auto_sun)
ob_auto_sun.rotation_euler = (0.872665, 0.174533, 0.523599)
bpy.context.view_layer.update()

